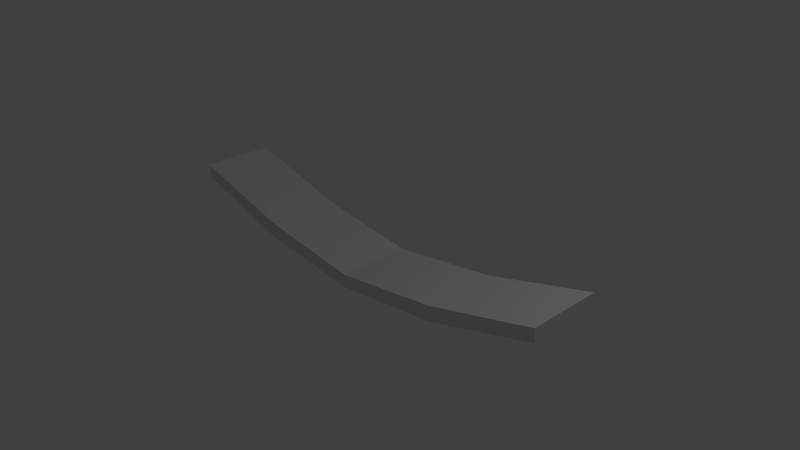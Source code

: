 # Source: bridge.blend  (saved by Blender 2.67.0; exported with 4.5.12 LTS)
import bpy
from mathutils import Matrix  # noqa: F401  (used for matrix-valued properties, if any)

bpy.ops.wm.read_factory_settings(use_empty=True)
scene = bpy.context.scene
scene.name = 'Scene'

# ---- collections
col_collection_1 = bpy.data.collections.new('Collection 1'); scene.collection.children.link(col_collection_1)

# ---- materials (node trees are filled in below, after node groups)
mat_material = bpy.data.materials.new('Material')
mat_material.alpha_threshold = 0.0
mat_material.use_transparent_shadow = False
mat_material.roughness = 0.5
mat_material.line_color = (0.0, 0.0, 0.0, 1.0)

# ---- material node trees

# ---- world
world_world = bpy.data.worlds.new('World'); scene.world = world_world
world_world.color = (0.05088, 0.05088, 0.05088)
world_world.use_sun_shadow = False
world_world.sun_shadow_jitter_overblur = 0.0
world_world.cycles.sampling_method = 'MANUAL'
world_world.cycles.sample_map_resolution = 256

# ---- cameras
cam_camera = bpy.data.cameras.new('Camera')
cam_camera.clip_end = 100.0
cam_camera.lens = 35.0
cam_camera.sensor_width = 32.0
cam_camera.sensor_height = 18.0
cam_camera.ortho_scale = 7.314
cam_camera.dof.focus_distance = 0.0
cam_camera.dof.aperture_fstop = 128.0

# ---- lights
light_lamp = bpy.data.lights.new('Lamp', 'POINT')
light_lamp.transmission_factor = 0.0
light_lamp.cutoff_distance = 30.0
light_lamp.energy = 100.0
light_lamp.shadow_buffer_clip_start = 1.001
light_lamp.shadow_soft_size = 0.1
light_lamp.shadow_maximum_resolution = 0.006
light_lamp.use_absolute_resolution = True
light_lamp.cycles.use_multiple_importance_sampling = False

# ---- meshes
me_cube = bpy.data.meshes.new('Cube')
me_cube.from_pydata([(1.0, 1.0, 0.644), (1.0, -1.0, 0.644), (-1.0, -1.0, 0.644), (-1.0, 1.0, 0.644), (1.0, 1.0, 1.0), (1.0, -1.0, 1.0), (-1.0, -1.0, 1.0), (-1.0, 1.0, 1.0), (1.788e-07, 1.0, -0.5788), (0.0, -1.0, -0.5788), (2.384e-07, 1.0, -0.2125), (-5.364e-07, -1.0, -0.2125), (-0.5, -1.0, 0.2003), (-0.5, 1.0, 0.2003), (-0.5, -1.0, -0.2183), (-0.5, 1.0, -0.2183), (0.5, 1.0, -0.2183), (0.5, -1.0, -0.2183), (0.5, 1.0, 0.2003), (0.5, -1.0, 0.2003)], [], [(15, 14, 2, 3), (13, 7, 6, 12), (0, 4, 5, 1), (14, 12, 6, 2), (2, 6, 7, 3), (13, 15, 3, 7), (16, 17, 9, 8), (18, 10, 11, 19), (17, 19, 11, 9), (18, 16, 8, 10), (8, 9, 14, 15), (9, 11, 12, 14), (0, 1, 17, 16), (10, 8, 15, 13), (4, 0, 16, 18), (4, 18, 19, 5), (10, 13, 12, 11), (1, 5, 19, 17)])
me_cube.materials.append(mat_material)
me_cube.use_remesh_preserve_volume = False
me_cube.use_remesh_preserve_attributes = False
me_cube.use_mirror_vertex_groups = False
me_cube.update()

# ---- objects
ob_cube = bpy.data.objects.new('Cube', me_cube)
ob_lamp = bpy.data.objects.new('Lamp', light_lamp)
ob_camera = bpy.data.objects.new('Camera', cam_camera)

# ---- transforms, parenting, visibility, modifiers, constraints
ob_cube.location = (0.0, 0.0, 0.0)
ob_cube.scale = (3.0, 0.5, 0.5)
ob_cube.lock_rotations_4d = False
ob_cube.empty_display_type = 'ARROWS'
ob_cube.lineart.crease_threshold = 0.0
ob_lamp.location = (4.076, 1.005, 5.904)
ob_lamp.rotation_euler = (0.6503, 0.05522, 1.866)
ob_lamp.lock_rotations_4d = False
ob_lamp.empty_display_type = 'ARROWS'
ob_lamp.color = (0.0, 0.0, 0.0, 0.0)
ob_lamp.lineart.crease_threshold = 0.0
ob_camera.location = (7.481, -6.508, 5.344)
ob_camera.rotation_euler = (1.109, 0.01082, 0.8149)
ob_camera.lock_rotations_4d = False
ob_camera.empty_display_type = 'ARROWS'
ob_camera.color = (0.0, 0.0, 0.0, 0.0)
ob_camera.display_type = 'WIRE'
ob_camera.lineart.crease_threshold = 0.0

# ---- collection membership
col_collection_1.objects.link(ob_cube)
col_collection_1.objects.link(ob_lamp)
col_collection_1.objects.link(ob_camera)

# ---- scene / render settings (as saved in the file)
scene.camera = ob_camera
scene.frame_start = 1; scene.frame_end = 250; scene.frame_set(1)
scene.render.engine = 'BLENDER_EEVEE_NEXT'
scene.render.image_settings.color_mode = 'RGB'
scene.render.image_settings.compression = 90
scene.render.resolution_percentage = 50
scene.render.dither_intensity = 0.0
scene.cycles.use_denoising = False
scene.cycles.samples = 10
scene.cycles.sampling_pattern = 'TABULATED_SOBOL'
scene.cycles.light_sampling_threshold = 0.0
scene.cycles.use_adaptive_sampling = False
scene.cycles.use_light_tree = False
scene.cycles.blur_glossy = 0.0
scene.cycles.volume_bounces = 1
scene.cycles.pixel_filter_type = 'GAUSSIAN'
scene.cycles.sample_clamp_indirect = 0.0
scene.view_settings.view_transform = 'Standard'
bpy.context.view_layer.update()

